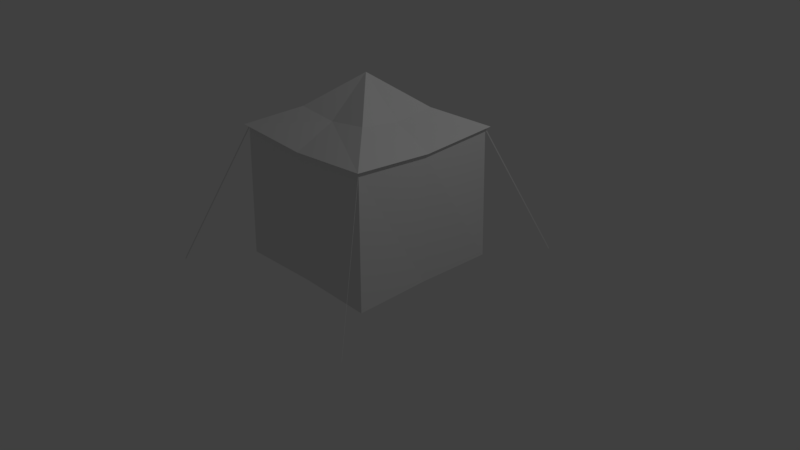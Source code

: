 # Source: Tenda_pequena.blend  (saved by Blender 2.79.0; exported with 4.5.12 LTS)
import bpy
from mathutils import Matrix  # noqa: F401  (used for matrix-valued properties, if any)

bpy.ops.wm.read_factory_settings(use_empty=True)
scene = bpy.context.scene
scene.name = 'Scene'

# ---- collections
col_collection_1 = bpy.data.collections.new('Collection 1'); scene.collection.children.link(col_collection_1)

# ---- materials (node trees are filled in below, after node groups)
mat_material = bpy.data.materials.new('Material')
mat_material.alpha_threshold = 0.0
mat_material.roughness = 0.5
mat_material.line_color = (0.0, 0.0, 0.0, 1.0)

# ---- material node trees

# ---- world
world_world = bpy.data.worlds.new('World'); scene.world = world_world
world_world.color = (0.05088, 0.05088, 0.05088)
world_world.use_sun_shadow = False
world_world.sun_shadow_jitter_overblur = 0.0
world_world.cycles.sampling_method = 'MANUAL'

# ---- cameras
cam_camera = bpy.data.cameras.new('Camera')
cam_camera.clip_end = 100.0
cam_camera.lens = 35.0
cam_camera.sensor_width = 32.0
cam_camera.sensor_height = 18.0
cam_camera.ortho_scale = 7.314
cam_camera.dof.focus_distance = 0.0

# ---- lights
light_lamp = bpy.data.lights.new('Lamp', 'POINT')
light_lamp.transmission_factor = 0.0
light_lamp.cutoff_distance = 30.0
light_lamp.energy = 100.0
light_lamp.shadow_buffer_clip_start = 1.001
light_lamp.shadow_soft_size = 0.1
light_lamp.shadow_maximum_resolution = 0.006
light_lamp.use_absolute_resolution = True

# ---- meshes
me_cube = bpy.data.meshes.new('Cube')
me_cube.from_pydata([(1.028, 1.028, -1.0), (1.028, -1.028, -1.0), (-1.028, -1.028, -1.0), (-1.028, 1.028, -1.0), (1.0, 1.0, 0.7215), (1.0, -1.0, 0.7215), (-1.0, -1.0, 0.7215), (-1.0, 1.0, 0.7215), (1.788e-07, 1.0, -1.0), (0.0, -1.0, -1.0), (2.384e-07, 1.0, 0.6608), (-5.364e-07, -1.0, 0.6608), (1.0, -5.96e-08, -1.0), (-1.0, 2.98e-07, -1.0), (1.0, -5.364e-07, 0.6608), (-1.0, 1.788e-07, 0.6608), (-1.49e-07, -1.788e-07, 1.391), (8.941e-08, 1.192e-07, -1.0), (0.5238, -0.5238, 0.9781), (0.5293, -3.681e-07, 0.9129), (-0.533, 1.181e-08, 0.9099), (-0.5338, -0.5338, 0.9699), (-0.5322, 0.5322, 0.9712), (0.5349, 0.5349, 0.969), (-3.539e-07, -0.5288, 0.9134), (5.771e-08, 0.5336, 0.9094), (1.0, 1.0, 0.695), (1.0, -1.0, 0.695), (-1.0, -1.0, 0.695), (-1.0, 1.0, 0.695), (2.37e-07, 1.0, 0.6358), (-5.235e-07, -1.0, 0.6358), (-1.0, 1.817e-07, 0.6358), (1.0, -5.249e-07, 0.6358), (-1.697, 1.79, -0.9949), (-1.697, 1.79, -1.021), (1.494, 1.793, -0.9945), (1.494, 1.793, -1.021), (1.588, -1.788, -0.9945), (1.588, -1.788, -1.021), (-1.499, -1.787, -0.9945), (-1.499, -1.787, -1.021), (2.769e-06, -1.045, 0.6684), (1.045, -4.859e-06, 0.6684), (-1.045, 1.045, 0.7328), (-1.045, -1.045, 0.7328), (1.045, -1.045, 0.7331), (1.045, 1.045, 0.7327), (-1.045, -4.111e-06, 0.6683), (3.579e-06, 1.045, 0.6682)], [], [(17, 9, 2, 13), (16, 21, 24), (33, 14, 5, 27), (31, 11, 6, 28), (32, 15, 7, 29), (30, 8, 3, 29), (26, 0, 8, 30), (27, 5, 11, 31), (43, 19, 18, 46), (12, 1, 9, 17), (0, 12, 17, 8), (47, 23, 19, 43), (28, 6, 15, 32), (26, 4, 14, 33), (49, 44, 22, 25), (8, 17, 13, 3), (16, 22, 20), (45, 21, 20, 48), (46, 18, 24, 42), (16, 23, 25), (0, 26, 33, 12), (19, 23, 16), (24, 18, 16), (18, 19, 16), (42, 45, 6, 11), (49, 47, 4, 10), (48, 44, 7, 15), (20, 21, 16), (25, 22, 16), (2, 28, 32, 13), (1, 27, 31, 9), (4, 26, 30, 10), (10, 30, 29, 7), (13, 32, 29, 3), (9, 31, 28, 2), (12, 33, 27, 1), (29, 7, 34, 35), (26, 4, 36, 37), (27, 5, 38, 39), (28, 6, 40, 41), (20, 22, 44, 48), (25, 23, 47, 49), (24, 21, 45, 42), (5, 46, 42, 11), (6, 45, 48, 15), (10, 7, 44, 49), (4, 47, 43, 14), (14, 43, 46, 5)])
me_cube.materials.append(mat_material)
me_cube.use_remesh_preserve_volume = False
me_cube.use_remesh_preserve_attributes = False
me_cube.use_mirror_vertex_groups = False
me_cube.update()

# ---- objects
ob_cube = bpy.data.objects.new('Cube', me_cube)
ob_lamp = bpy.data.objects.new('Lamp', light_lamp)
ob_camera = bpy.data.objects.new('Camera', cam_camera)

# ---- transforms, parenting, visibility, modifiers, constraints
ob_cube.location = (0.0, 0.0, 1.013)
ob_cube.lock_rotations_4d = False
ob_cube.empty_display_type = 'ARROWS'
ob_cube.lineart.crease_threshold = 0.0
ob_lamp.location = (4.076, 1.005, 5.904)
ob_lamp.rotation_euler = (0.6503, 0.05522, 1.866)
ob_lamp.lock_rotations_4d = False
ob_lamp.empty_display_type = 'ARROWS'
ob_lamp.color = (0.0, 0.0, 0.0, 0.0)
ob_lamp.lineart.crease_threshold = 0.0
ob_camera.location = (7.481, -6.508, 5.344)
ob_camera.rotation_euler = (1.109, 0.0, 0.8149)
ob_camera.lock_rotations_4d = False
ob_camera.empty_display_type = 'ARROWS'
ob_camera.color = (0.0, 0.0, 0.0, 0.0)
ob_camera.display_type = 'WIRE'
ob_camera.lineart.crease_threshold = 0.0

# ---- collection membership
col_collection_1.objects.link(ob_cube)
col_collection_1.objects.link(ob_lamp)
col_collection_1.objects.link(ob_camera)

# ---- scene / render settings (as saved in the file)
scene.camera = ob_camera
scene.frame_start = 1; scene.frame_end = 250; scene.frame_set(1)
scene.render.engine = 'CYCLES'
scene.render.resolution_percentage = 50
scene.render.dither_intensity = 0.0
scene.cycles.use_denoising = False
scene.cycles.samples = 128
scene.cycles.sampling_pattern = 'TABULATED_SOBOL'
scene.cycles.use_adaptive_sampling = False
scene.cycles.use_light_tree = False
scene.cycles.blur_glossy = 0.0
scene.cycles.sample_clamp_indirect = 0.0
scene.view_settings.view_transform = 'Standard'
bpy.context.view_layer.update()

